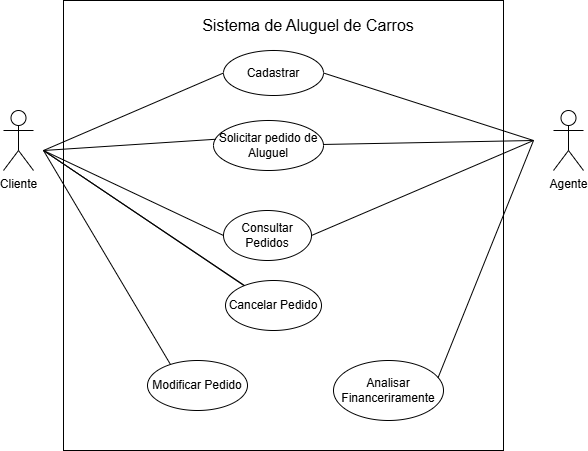

The diagram above was exported from draw.io. Its source (the exported page's mxGraphModel, read from the mxfile embedded in the PNG):
<mxGraphModel dx="1515" dy="761" grid="1" gridSize="10" guides="1" tooltips="1" connect="1" arrows="1" fold="1" page="1" pageScale="1" pageWidth="827" pageHeight="1169" math="0" shadow="0">
  <root>
    <mxCell id="0" />
    <mxCell id="1" parent="0" />
    <mxCell id="MH7E0-Kvr48yXmOfCTpb-4" value="" style="rounded=0;whiteSpace=wrap;html=1;fillColor=none;" vertex="1" parent="1">
      <mxGeometry x="230" y="50" width="440" height="450" as="geometry" />
    </mxCell>
    <mxCell id="MH7E0-Kvr48yXmOfCTpb-22" style="rounded=0;orthogonalLoop=1;jettySize=auto;html=1;endArrow=none;startFill=0;" edge="1" parent="1" target="MH7E0-Kvr48yXmOfCTpb-12">
      <mxGeometry relative="1" as="geometry">
        <mxPoint x="210" y="200" as="sourcePoint" />
      </mxGeometry>
    </mxCell>
    <mxCell id="MH7E0-Kvr48yXmOfCTpb-1" value="Cliente&lt;div&gt;&lt;br&gt;&lt;/div&gt;" style="shape=umlActor;verticalLabelPosition=bottom;verticalAlign=top;html=1;" vertex="1" parent="1">
      <mxGeometry x="170" y="160" width="30" height="60" as="geometry" />
    </mxCell>
    <mxCell id="MH7E0-Kvr48yXmOfCTpb-2" value="Agente" style="shape=umlActor;verticalLabelPosition=bottom;verticalAlign=top;html=1;" vertex="1" parent="1">
      <mxGeometry x="720" y="160" width="30" height="60" as="geometry" />
    </mxCell>
    <mxCell id="MH7E0-Kvr48yXmOfCTpb-7" value="&lt;font style=&quot;font-size: 16px;&quot;&gt;Sistema de Aluguel de Carros&lt;/font&gt;" style="text;html=1;align=center;verticalAlign=middle;whiteSpace=wrap;rounded=0;" vertex="1" parent="1">
      <mxGeometry x="360" y="60" width="230" height="30" as="geometry" />
    </mxCell>
    <mxCell id="MH7E0-Kvr48yXmOfCTpb-9" value="Cadastrar" style="ellipse;whiteSpace=wrap;html=1;" vertex="1" parent="1">
      <mxGeometry x="390" y="100" width="100" height="45" as="geometry" />
    </mxCell>
    <mxCell id="MH7E0-Kvr48yXmOfCTpb-10" value="Solicitar pedido de Aluguel" style="ellipse;whiteSpace=wrap;html=1;" vertex="1" parent="1">
      <mxGeometry x="380" y="170" width="110" height="50" as="geometry" />
    </mxCell>
    <mxCell id="MH7E0-Kvr48yXmOfCTpb-11" value="Analisar Financeriramente" style="ellipse;whiteSpace=wrap;html=1;" vertex="1" parent="1">
      <mxGeometry x="500" y="410" width="110" height="60" as="geometry" />
    </mxCell>
    <mxCell id="MH7E0-Kvr48yXmOfCTpb-12" value="Cancelar Pedido" style="ellipse;whiteSpace=wrap;html=1;" vertex="1" parent="1">
      <mxGeometry x="392" y="330" width="96" height="50" as="geometry" />
    </mxCell>
    <mxCell id="MH7E0-Kvr48yXmOfCTpb-13" value="Modificar Pedido" style="ellipse;whiteSpace=wrap;html=1;" vertex="1" parent="1">
      <mxGeometry x="314" y="410" width="100" height="50" as="geometry" />
    </mxCell>
    <mxCell id="MH7E0-Kvr48yXmOfCTpb-15" value="" style="endArrow=none;html=1;rounded=0;entryX=0;entryY=0.5;entryDx=0;entryDy=0;" edge="1" parent="1" target="MH7E0-Kvr48yXmOfCTpb-9">
      <mxGeometry width="50" height="50" relative="1" as="geometry">
        <mxPoint x="210" y="200" as="sourcePoint" />
        <mxPoint x="210" y="60" as="targetPoint" />
      </mxGeometry>
    </mxCell>
    <mxCell id="MH7E0-Kvr48yXmOfCTpb-16" value="" style="endArrow=none;html=1;rounded=0;entryX=1;entryY=0.5;entryDx=0;entryDy=0;" edge="1" parent="1" target="MH7E0-Kvr48yXmOfCTpb-9">
      <mxGeometry width="50" height="50" relative="1" as="geometry">
        <mxPoint x="700" y="190" as="sourcePoint" />
        <mxPoint x="870" y="80" as="targetPoint" />
      </mxGeometry>
    </mxCell>
    <mxCell id="MH7E0-Kvr48yXmOfCTpb-18" value="" style="endArrow=none;html=1;rounded=0;exitX=0.949;exitY=0.294;exitDx=0;exitDy=0;exitPerimeter=0;" edge="1" parent="1" source="MH7E0-Kvr48yXmOfCTpb-11">
      <mxGeometry width="50" height="50" relative="1" as="geometry">
        <mxPoint x="580" y="290" as="sourcePoint" />
        <mxPoint x="700" y="190" as="targetPoint" />
      </mxGeometry>
    </mxCell>
    <mxCell id="MH7E0-Kvr48yXmOfCTpb-19" value="" style="endArrow=none;html=1;rounded=0;" edge="1" parent="1" source="MH7E0-Kvr48yXmOfCTpb-10">
      <mxGeometry width="50" height="50" relative="1" as="geometry">
        <mxPoint x="550" y="310" as="sourcePoint" />
        <mxPoint x="700" y="190" as="targetPoint" />
      </mxGeometry>
    </mxCell>
    <mxCell id="MH7E0-Kvr48yXmOfCTpb-20" style="rounded=0;orthogonalLoop=1;jettySize=auto;html=1;entryX=0.02;entryY=0.375;entryDx=0;entryDy=0;entryPerimeter=0;endArrow=none;startFill=0;" edge="1" parent="1" target="MH7E0-Kvr48yXmOfCTpb-10">
      <mxGeometry relative="1" as="geometry">
        <mxPoint x="210" y="200" as="sourcePoint" />
      </mxGeometry>
    </mxCell>
    <mxCell id="MH7E0-Kvr48yXmOfCTpb-21" value="Consultar Pedidos" style="ellipse;whiteSpace=wrap;html=1;" vertex="1" parent="1">
      <mxGeometry x="390" y="260" width="88" height="50" as="geometry" />
    </mxCell>
    <mxCell id="MH7E0-Kvr48yXmOfCTpb-24" style="rounded=0;orthogonalLoop=1;jettySize=auto;html=1;endArrow=none;startFill=0;" edge="1" parent="1">
      <mxGeometry relative="1" as="geometry">
        <mxPoint x="210" y="200" as="sourcePoint" />
        <mxPoint x="411" y="335" as="targetPoint" />
      </mxGeometry>
    </mxCell>
    <mxCell id="MH7E0-Kvr48yXmOfCTpb-25" style="rounded=0;orthogonalLoop=1;jettySize=auto;html=1;endArrow=none;startFill=0;entryX=0;entryY=0.5;entryDx=0;entryDy=0;" edge="1" parent="1" target="MH7E0-Kvr48yXmOfCTpb-21">
      <mxGeometry relative="1" as="geometry">
        <mxPoint x="210" y="200" as="sourcePoint" />
        <mxPoint x="488" y="352.5" as="targetPoint" />
      </mxGeometry>
    </mxCell>
    <mxCell id="MH7E0-Kvr48yXmOfCTpb-26" style="rounded=0;orthogonalLoop=1;jettySize=auto;html=1;endArrow=none;startFill=0;exitX=1;exitY=0.5;exitDx=0;exitDy=0;" edge="1" parent="1" source="MH7E0-Kvr48yXmOfCTpb-21">
      <mxGeometry relative="1" as="geometry">
        <mxPoint x="520" y="310" as="sourcePoint" />
        <mxPoint x="700" y="190" as="targetPoint" />
      </mxGeometry>
    </mxCell>
    <mxCell id="MH7E0-Kvr48yXmOfCTpb-27" style="rounded=0;orthogonalLoop=1;jettySize=auto;html=1;endArrow=none;startFill=0;entryX=0.229;entryY=0.077;entryDx=0;entryDy=0;entryPerimeter=0;" edge="1" parent="1" target="MH7E0-Kvr48yXmOfCTpb-13">
      <mxGeometry relative="1" as="geometry">
        <mxPoint x="210" y="200" as="sourcePoint" />
        <mxPoint x="421" y="345" as="targetPoint" />
      </mxGeometry>
    </mxCell>
  </root>
</mxGraphModel>